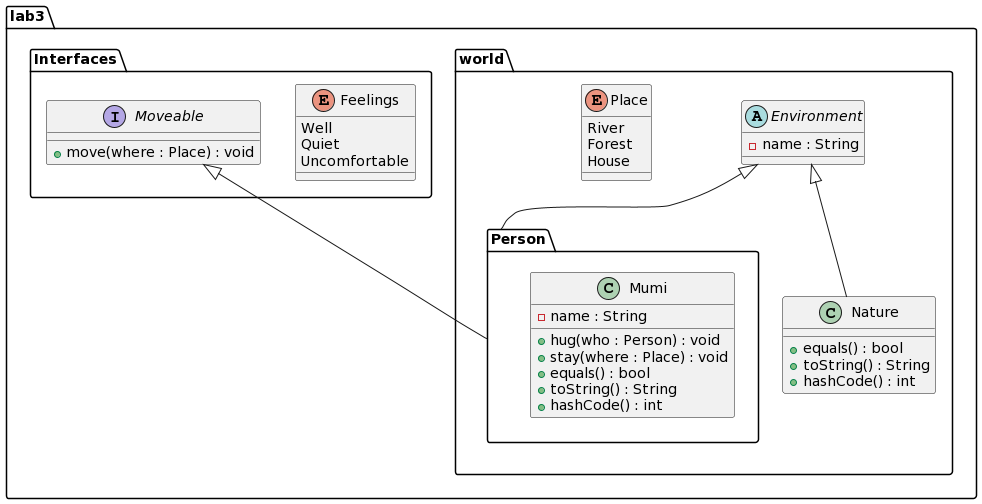

The diagram above was rendered by PlantUML. Its source (embedded in the PNG):
@startuml
package lab3.world.Person{



class Mumi
{
  -name : String
  +hug(who : Person) : void
  +stay(where : Place) : void
	+equals() : bool
	+toString() : String
	+hashCode() : int
}


}






package lab3.world{
abstract class Environment
{
	-name : String

}

class Nature {

	+equals() : bool
	+toString() : String
	+hashCode() : int
}

enum Place {
River
Forest
House
}
}

package lab3.Interfaces{

enum Feelings
{
Well
Quiet
Uncomfortable
}
interface Moveable{
  +move(where : Place) : void
}
}


Environment <|-- Nature
Moveable <|-- Person
Environment <|-- Person
@enduml